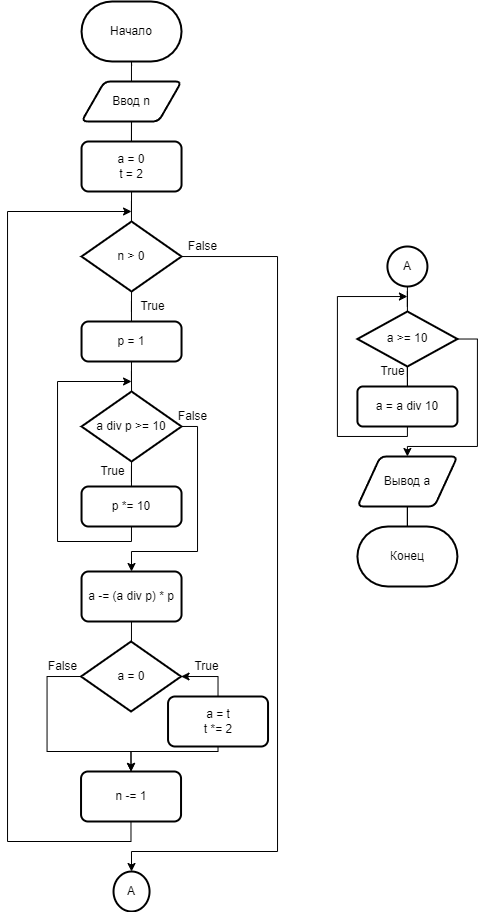

The diagram above was exported from draw.io. Its source (the exported page's mxGraphModel, read from the mxfile embedded in the PNG):
<mxGraphModel dx="629" dy="378" grid="1" gridSize="10" guides="1" tooltips="1" connect="1" arrows="1" fold="1" page="1" pageScale="1" pageWidth="827" pageHeight="1169" math="0" shadow="0">
  <root>
    <mxCell id="0" />
    <mxCell id="1" parent="0" />
    <mxCell id="alpIUv7gThQUytsiWekd-1" value="Начало" style="strokeWidth=2;html=1;shape=mxgraph.flowchart.terminator;whiteSpace=wrap;" parent="1" vertex="1">
      <mxGeometry x="284.04" y="80" width="100" height="60" as="geometry" />
    </mxCell>
    <mxCell id="K77wpiqJS97e6QUiYc2N-2" style="edgeStyle=orthogonalEdgeStyle;rounded=0;orthogonalLoop=1;jettySize=auto;html=1;entryX=0.501;entryY=1.067;entryDx=0;entryDy=0;entryPerimeter=0;endArrow=none;endFill=0;" edge="1" parent="1" source="K77wpiqJS97e6QUiYc2N-1" target="alpIUv7gThQUytsiWekd-1">
      <mxGeometry relative="1" as="geometry" />
    </mxCell>
    <mxCell id="K77wpiqJS97e6QUiYc2N-1" value="Ввод n" style="shape=parallelogram;html=1;strokeWidth=2;perimeter=parallelogramPerimeter;whiteSpace=wrap;rounded=1;arcSize=12;size=0.23;" vertex="1" parent="1">
      <mxGeometry x="284.04" y="160" width="100" height="40" as="geometry" />
    </mxCell>
    <mxCell id="K77wpiqJS97e6QUiYc2N-5" style="edgeStyle=orthogonalEdgeStyle;rounded=0;orthogonalLoop=1;jettySize=auto;html=1;entryX=0.5;entryY=1;entryDx=0;entryDy=0;endArrow=none;endFill=0;" edge="1" parent="1" source="K77wpiqJS97e6QUiYc2N-3" target="K77wpiqJS97e6QUiYc2N-1">
      <mxGeometry relative="1" as="geometry" />
    </mxCell>
    <mxCell id="K77wpiqJS97e6QUiYc2N-3" value="a = 0&lt;br&gt;t = 2" style="rounded=1;whiteSpace=wrap;html=1;absoluteArcSize=1;arcSize=14;strokeWidth=2;" vertex="1" parent="1">
      <mxGeometry x="284.04" y="220" width="100" height="50" as="geometry" />
    </mxCell>
    <mxCell id="K77wpiqJS97e6QUiYc2N-7" style="edgeStyle=orthogonalEdgeStyle;rounded=0;orthogonalLoop=1;jettySize=auto;html=1;entryX=0.5;entryY=1;entryDx=0;entryDy=0;endArrow=none;endFill=0;" edge="1" parent="1" source="K77wpiqJS97e6QUiYc2N-6" target="K77wpiqJS97e6QUiYc2N-3">
      <mxGeometry relative="1" as="geometry" />
    </mxCell>
    <mxCell id="K77wpiqJS97e6QUiYc2N-36" style="edgeStyle=orthogonalEdgeStyle;rounded=0;orthogonalLoop=1;jettySize=auto;html=1;entryX=0.5;entryY=0;entryDx=0;entryDy=0;entryPerimeter=0;endArrow=classic;endFill=1;" edge="1" parent="1" source="K77wpiqJS97e6QUiYc2N-6" target="K77wpiqJS97e6QUiYc2N-35">
      <mxGeometry relative="1" as="geometry">
        <Array as="points">
          <mxPoint x="480.04" y="335" />
          <mxPoint x="480.04" y="930" />
          <mxPoint x="334.04" y="930" />
        </Array>
      </mxGeometry>
    </mxCell>
    <mxCell id="K77wpiqJS97e6QUiYc2N-6" value="n &amp;gt; 0" style="strokeWidth=2;html=1;shape=mxgraph.flowchart.decision;whiteSpace=wrap;direction=south;" vertex="1" parent="1">
      <mxGeometry x="284.04" y="300" width="100" height="70" as="geometry" />
    </mxCell>
    <mxCell id="K77wpiqJS97e6QUiYc2N-9" style="edgeStyle=orthogonalEdgeStyle;rounded=0;orthogonalLoop=1;jettySize=auto;html=1;entryX=1;entryY=0.5;entryDx=0;entryDy=0;entryPerimeter=0;endArrow=none;endFill=0;" edge="1" parent="1" source="K77wpiqJS97e6QUiYc2N-8" target="K77wpiqJS97e6QUiYc2N-6">
      <mxGeometry relative="1" as="geometry" />
    </mxCell>
    <mxCell id="K77wpiqJS97e6QUiYc2N-15" style="edgeStyle=orthogonalEdgeStyle;rounded=0;orthogonalLoop=1;jettySize=auto;html=1;entryX=0.5;entryY=0;entryDx=0;entryDy=0;entryPerimeter=0;endArrow=none;endFill=0;" edge="1" parent="1" source="K77wpiqJS97e6QUiYc2N-8" target="K77wpiqJS97e6QUiYc2N-10">
      <mxGeometry relative="1" as="geometry" />
    </mxCell>
    <mxCell id="K77wpiqJS97e6QUiYc2N-8" value="p = 1" style="rounded=1;whiteSpace=wrap;html=1;absoluteArcSize=1;arcSize=14;strokeWidth=2;" vertex="1" parent="1">
      <mxGeometry x="284.04" y="400" width="100" height="40" as="geometry" />
    </mxCell>
    <mxCell id="K77wpiqJS97e6QUiYc2N-18" style="edgeStyle=orthogonalEdgeStyle;rounded=0;orthogonalLoop=1;jettySize=auto;html=1;entryX=0.5;entryY=0;entryDx=0;entryDy=0;endArrow=classic;endFill=1;" edge="1" parent="1" source="K77wpiqJS97e6QUiYc2N-10" target="K77wpiqJS97e6QUiYc2N-17">
      <mxGeometry relative="1" as="geometry">
        <Array as="points">
          <mxPoint x="400.04" y="505" />
          <mxPoint x="400.04" y="630" />
          <mxPoint x="334.04" y="630" />
        </Array>
      </mxGeometry>
    </mxCell>
    <mxCell id="K77wpiqJS97e6QUiYc2N-10" value="a div p &amp;gt;= 10" style="strokeWidth=2;html=1;shape=mxgraph.flowchart.decision;whiteSpace=wrap;" vertex="1" parent="1">
      <mxGeometry x="284.04" y="470" width="100" height="70" as="geometry" />
    </mxCell>
    <mxCell id="K77wpiqJS97e6QUiYc2N-12" style="edgeStyle=orthogonalEdgeStyle;rounded=0;orthogonalLoop=1;jettySize=auto;html=1;entryX=0.5;entryY=1;entryDx=0;entryDy=0;entryPerimeter=0;endArrow=none;endFill=0;" edge="1" parent="1" source="K77wpiqJS97e6QUiYc2N-11" target="K77wpiqJS97e6QUiYc2N-10">
      <mxGeometry relative="1" as="geometry" />
    </mxCell>
    <mxCell id="K77wpiqJS97e6QUiYc2N-16" style="edgeStyle=orthogonalEdgeStyle;rounded=0;orthogonalLoop=1;jettySize=auto;html=1;endArrow=classic;endFill=1;" edge="1" parent="1" source="K77wpiqJS97e6QUiYc2N-11">
      <mxGeometry relative="1" as="geometry">
        <mxPoint x="334.04" y="460" as="targetPoint" />
        <Array as="points">
          <mxPoint x="334.04" y="620" />
          <mxPoint x="260.04" y="620" />
          <mxPoint x="260.04" y="460" />
        </Array>
      </mxGeometry>
    </mxCell>
    <mxCell id="K77wpiqJS97e6QUiYc2N-11" value="p *= 10" style="rounded=1;whiteSpace=wrap;html=1;absoluteArcSize=1;arcSize=14;strokeWidth=2;" vertex="1" parent="1">
      <mxGeometry x="284.04" y="565" width="100" height="40" as="geometry" />
    </mxCell>
    <mxCell id="K77wpiqJS97e6QUiYc2N-13" value="True" style="text;html=1;align=center;verticalAlign=middle;resizable=0;points=[];autosize=1;strokeColor=none;fillColor=none;" vertex="1" parent="1">
      <mxGeometry x="290.04" y="535" width="50" height="30" as="geometry" />
    </mxCell>
    <mxCell id="K77wpiqJS97e6QUiYc2N-22" style="edgeStyle=orthogonalEdgeStyle;rounded=0;orthogonalLoop=1;jettySize=auto;html=1;entryX=0.5;entryY=0;entryDx=0;entryDy=0;entryPerimeter=0;endArrow=none;endFill=0;" edge="1" parent="1" source="K77wpiqJS97e6QUiYc2N-17" target="K77wpiqJS97e6QUiYc2N-21">
      <mxGeometry relative="1" as="geometry" />
    </mxCell>
    <mxCell id="K77wpiqJS97e6QUiYc2N-17" value="a -= (a div p) * p" style="rounded=1;whiteSpace=wrap;html=1;absoluteArcSize=1;arcSize=14;strokeWidth=2;" vertex="1" parent="1">
      <mxGeometry x="284.04" y="650" width="100" height="50" as="geometry" />
    </mxCell>
    <mxCell id="K77wpiqJS97e6QUiYc2N-19" value="False" style="text;html=1;align=center;verticalAlign=middle;resizable=0;points=[];autosize=1;strokeColor=none;fillColor=none;" vertex="1" parent="1">
      <mxGeometry x="370.04" y="480" width="50" height="30" as="geometry" />
    </mxCell>
    <mxCell id="K77wpiqJS97e6QUiYc2N-20" value="True" style="text;html=1;align=center;verticalAlign=middle;resizable=0;points=[];autosize=1;strokeColor=none;fillColor=none;" vertex="1" parent="1">
      <mxGeometry x="330.04" y="370" width="50" height="30" as="geometry" />
    </mxCell>
    <mxCell id="K77wpiqJS97e6QUiYc2N-31" style="edgeStyle=orthogonalEdgeStyle;rounded=0;orthogonalLoop=1;jettySize=auto;html=1;entryX=0.5;entryY=0;entryDx=0;entryDy=0;endArrow=classic;endFill=1;exitX=0;exitY=0.5;exitDx=0;exitDy=0;exitPerimeter=0;" edge="1" parent="1" source="K77wpiqJS97e6QUiYc2N-21" target="K77wpiqJS97e6QUiYc2N-29">
      <mxGeometry relative="1" as="geometry">
        <Array as="points">
          <mxPoint x="249.54000000000002" y="755" />
          <mxPoint x="249.54000000000002" y="830" />
          <mxPoint x="333.54" y="830" />
        </Array>
      </mxGeometry>
    </mxCell>
    <mxCell id="K77wpiqJS97e6QUiYc2N-21" value="a = 0" style="strokeWidth=2;html=1;shape=mxgraph.flowchart.decision;whiteSpace=wrap;" vertex="1" parent="1">
      <mxGeometry x="283.54" y="720" width="100" height="70" as="geometry" />
    </mxCell>
    <mxCell id="K77wpiqJS97e6QUiYc2N-24" style="edgeStyle=orthogonalEdgeStyle;rounded=0;orthogonalLoop=1;jettySize=auto;html=1;entryX=1;entryY=0.5;entryDx=0;entryDy=0;entryPerimeter=0;endArrow=classic;endFill=1;" edge="1" parent="1" source="K77wpiqJS97e6QUiYc2N-23" target="K77wpiqJS97e6QUiYc2N-21">
      <mxGeometry relative="1" as="geometry" />
    </mxCell>
    <mxCell id="K77wpiqJS97e6QUiYc2N-30" style="edgeStyle=orthogonalEdgeStyle;rounded=0;orthogonalLoop=1;jettySize=auto;html=1;entryX=0.5;entryY=0;entryDx=0;entryDy=0;endArrow=classic;endFill=1;" edge="1" parent="1" source="K77wpiqJS97e6QUiYc2N-23" target="K77wpiqJS97e6QUiYc2N-29">
      <mxGeometry relative="1" as="geometry">
        <Array as="points">
          <mxPoint x="420.54" y="830" />
          <mxPoint x="333.54" y="830" />
        </Array>
      </mxGeometry>
    </mxCell>
    <mxCell id="K77wpiqJS97e6QUiYc2N-23" value="a = t&lt;br&gt;t *= 2" style="rounded=1;whiteSpace=wrap;html=1;absoluteArcSize=1;arcSize=14;strokeWidth=2;" vertex="1" parent="1">
      <mxGeometry x="370.54" y="775" width="100" height="50" as="geometry" />
    </mxCell>
    <mxCell id="K77wpiqJS97e6QUiYc2N-25" value="True" style="text;html=1;align=center;verticalAlign=middle;resizable=0;points=[];autosize=1;strokeColor=none;fillColor=none;" vertex="1" parent="1">
      <mxGeometry x="383.54" y="730" width="50" height="30" as="geometry" />
    </mxCell>
    <mxCell id="K77wpiqJS97e6QUiYc2N-34" style="edgeStyle=orthogonalEdgeStyle;rounded=0;orthogonalLoop=1;jettySize=auto;html=1;endArrow=classic;endFill=1;" edge="1" parent="1" source="K77wpiqJS97e6QUiYc2N-29">
      <mxGeometry relative="1" as="geometry">
        <mxPoint x="334.04" y="290" as="targetPoint" />
        <Array as="points">
          <mxPoint x="334.04" y="920" />
          <mxPoint x="210.04000000000002" y="920" />
          <mxPoint x="210.04000000000002" y="290" />
        </Array>
      </mxGeometry>
    </mxCell>
    <mxCell id="K77wpiqJS97e6QUiYc2N-29" value="n -= 1" style="rounded=1;whiteSpace=wrap;html=1;absoluteArcSize=1;arcSize=14;strokeWidth=2;" vertex="1" parent="1">
      <mxGeometry x="283.54" y="850" width="100" height="50" as="geometry" />
    </mxCell>
    <mxCell id="K77wpiqJS97e6QUiYc2N-32" value="False" style="text;html=1;align=center;verticalAlign=middle;resizable=0;points=[];autosize=1;strokeColor=none;fillColor=none;" vertex="1" parent="1">
      <mxGeometry x="239.54000000000002" y="730" width="50" height="30" as="geometry" />
    </mxCell>
    <mxCell id="K77wpiqJS97e6QUiYc2N-35" value="A" style="strokeWidth=2;html=1;shape=mxgraph.flowchart.start_2;whiteSpace=wrap;" vertex="1" parent="1">
      <mxGeometry x="316.04" y="950" width="36" height="40" as="geometry" />
    </mxCell>
    <mxCell id="K77wpiqJS97e6QUiYc2N-37" value="False" style="text;html=1;align=center;verticalAlign=middle;resizable=0;points=[];autosize=1;strokeColor=none;fillColor=none;" vertex="1" parent="1">
      <mxGeometry x="380.04" y="310" width="50" height="30" as="geometry" />
    </mxCell>
    <mxCell id="K77wpiqJS97e6QUiYc2N-41" style="edgeStyle=orthogonalEdgeStyle;rounded=0;orthogonalLoop=1;jettySize=auto;html=1;entryX=0.5;entryY=0;entryDx=0;entryDy=0;entryPerimeter=0;endArrow=none;endFill=0;" edge="1" parent="1" source="K77wpiqJS97e6QUiYc2N-39" target="K77wpiqJS97e6QUiYc2N-40">
      <mxGeometry relative="1" as="geometry" />
    </mxCell>
    <mxCell id="K77wpiqJS97e6QUiYc2N-39" value="A" style="strokeWidth=2;html=1;shape=mxgraph.flowchart.start_2;whiteSpace=wrap;" vertex="1" parent="1">
      <mxGeometry x="589.92" y="325" width="40" height="40" as="geometry" />
    </mxCell>
    <mxCell id="K77wpiqJS97e6QUiYc2N-43" style="edgeStyle=orthogonalEdgeStyle;rounded=0;orthogonalLoop=1;jettySize=auto;html=1;endArrow=none;endFill=0;" edge="1" parent="1" source="K77wpiqJS97e6QUiYc2N-40">
      <mxGeometry relative="1" as="geometry">
        <mxPoint x="609.92" y="455" as="targetPoint" />
      </mxGeometry>
    </mxCell>
    <mxCell id="K77wpiqJS97e6QUiYc2N-51" style="edgeStyle=orthogonalEdgeStyle;rounded=0;orthogonalLoop=1;jettySize=auto;html=1;entryX=0.5;entryY=0;entryDx=0;entryDy=0;endArrow=classic;endFill=1;" edge="1" parent="1" source="K77wpiqJS97e6QUiYc2N-40" target="K77wpiqJS97e6QUiYc2N-50">
      <mxGeometry relative="1" as="geometry">
        <Array as="points">
          <mxPoint x="679.92" y="418" />
          <mxPoint x="679.92" y="525" />
          <mxPoint x="609.92" y="525" />
        </Array>
      </mxGeometry>
    </mxCell>
    <mxCell id="K77wpiqJS97e6QUiYc2N-40" value="a &amp;gt;= 10" style="strokeWidth=2;html=1;shape=mxgraph.flowchart.decision;whiteSpace=wrap;" vertex="1" parent="1">
      <mxGeometry x="559.92" y="390" width="100" height="55" as="geometry" />
    </mxCell>
    <mxCell id="K77wpiqJS97e6QUiYc2N-49" style="edgeStyle=orthogonalEdgeStyle;rounded=0;orthogonalLoop=1;jettySize=auto;html=1;endArrow=classic;endFill=1;" edge="1" parent="1" source="K77wpiqJS97e6QUiYc2N-42">
      <mxGeometry relative="1" as="geometry">
        <mxPoint x="609.92" y="375" as="targetPoint" />
        <Array as="points">
          <mxPoint x="609.92" y="515" />
          <mxPoint x="539.92" y="515" />
          <mxPoint x="539.92" y="375" />
          <mxPoint x="609.92" y="375" />
        </Array>
      </mxGeometry>
    </mxCell>
    <mxCell id="K77wpiqJS97e6QUiYc2N-42" value="a = a div 10" style="rounded=1;whiteSpace=wrap;html=1;absoluteArcSize=1;arcSize=11;strokeWidth=2;" vertex="1" parent="1">
      <mxGeometry x="559.92" y="465" width="100" height="40" as="geometry" />
    </mxCell>
    <mxCell id="K77wpiqJS97e6QUiYc2N-44" value="True" style="text;html=1;align=center;verticalAlign=middle;resizable=0;points=[];autosize=1;strokeColor=none;fillColor=none;" vertex="1" parent="1">
      <mxGeometry x="569.92" y="435" width="50" height="30" as="geometry" />
    </mxCell>
    <mxCell id="K77wpiqJS97e6QUiYc2N-50" value="Вывод a" style="shape=parallelogram;html=1;strokeWidth=2;perimeter=parallelogramPerimeter;whiteSpace=wrap;rounded=1;arcSize=12;size=0.23;" vertex="1" parent="1">
      <mxGeometry x="559.92" y="535" width="100" height="50" as="geometry" />
    </mxCell>
    <mxCell id="K77wpiqJS97e6QUiYc2N-53" style="edgeStyle=orthogonalEdgeStyle;rounded=0;orthogonalLoop=1;jettySize=auto;html=1;entryX=0.5;entryY=1;entryDx=0;entryDy=0;endArrow=none;endFill=0;" edge="1" parent="1" source="K77wpiqJS97e6QUiYc2N-52" target="K77wpiqJS97e6QUiYc2N-50">
      <mxGeometry relative="1" as="geometry" />
    </mxCell>
    <mxCell id="K77wpiqJS97e6QUiYc2N-52" value="Конец" style="strokeWidth=2;html=1;shape=mxgraph.flowchart.terminator;whiteSpace=wrap;" vertex="1" parent="1">
      <mxGeometry x="559.92" y="605" width="100" height="60" as="geometry" />
    </mxCell>
  </root>
</mxGraphModel>